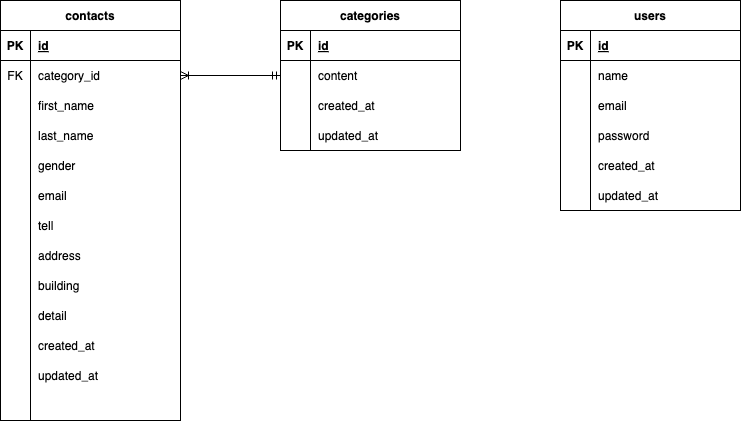

The diagram above was exported from draw.io. Its source (the exported page's mxGraphModel, read from the mxfile embedded in the PNG):
<mxGraphModel dx="664" dy="309" grid="1" gridSize="10" guides="1" tooltips="1" connect="1" arrows="1" fold="1" page="1" pageScale="1" pageWidth="827" pageHeight="1169" math="0" shadow="0">
  <root>
    <mxCell id="0" />
    <mxCell id="1" parent="0" />
    <mxCell id="2" value="contacts" style="shape=table;startSize=30;container=1;collapsible=1;childLayout=tableLayout;fixedRows=1;rowLines=0;fontStyle=1;align=center;resizeLast=1;" vertex="1" parent="1">
      <mxGeometry x="40" y="40" width="180" height="420" as="geometry" />
    </mxCell>
    <mxCell id="3" value="" style="shape=tableRow;horizontal=0;startSize=0;swimlaneHead=0;swimlaneBody=0;fillColor=none;collapsible=0;dropTarget=0;points=[[0,0.5],[1,0.5]];portConstraint=eastwest;top=0;left=0;right=0;bottom=1;" vertex="1" parent="2">
      <mxGeometry y="30" width="180" height="30" as="geometry" />
    </mxCell>
    <mxCell id="4" value="PK" style="shape=partialRectangle;connectable=0;fillColor=none;top=0;left=0;bottom=0;right=0;fontStyle=1;overflow=hidden;" vertex="1" parent="3">
      <mxGeometry width="30" height="30" as="geometry">
        <mxRectangle width="30" height="30" as="alternateBounds" />
      </mxGeometry>
    </mxCell>
    <mxCell id="5" value="id" style="shape=partialRectangle;connectable=0;fillColor=none;top=0;left=0;bottom=0;right=0;align=left;spacingLeft=6;fontStyle=5;overflow=hidden;" vertex="1" parent="3">
      <mxGeometry x="30" width="150" height="30" as="geometry">
        <mxRectangle width="150" height="30" as="alternateBounds" />
      </mxGeometry>
    </mxCell>
    <mxCell id="48" value="" style="shape=tableRow;horizontal=0;startSize=0;swimlaneHead=0;swimlaneBody=0;fillColor=none;collapsible=0;dropTarget=0;points=[[0,0.5],[1,0.5]];portConstraint=eastwest;top=0;left=0;right=0;bottom=0;" vertex="1" parent="2">
      <mxGeometry y="60" width="180" height="30" as="geometry" />
    </mxCell>
    <mxCell id="49" value="FK" style="shape=partialRectangle;connectable=0;fillColor=none;top=0;left=0;bottom=0;right=0;fontStyle=0;overflow=hidden;" vertex="1" parent="48">
      <mxGeometry width="30" height="30" as="geometry">
        <mxRectangle width="30" height="30" as="alternateBounds" />
      </mxGeometry>
    </mxCell>
    <mxCell id="50" value="category_id" style="shape=partialRectangle;connectable=0;fillColor=none;top=0;left=0;bottom=0;right=0;align=left;spacingLeft=6;fontStyle=0;overflow=hidden;" vertex="1" parent="48">
      <mxGeometry x="30" width="150" height="30" as="geometry">
        <mxRectangle width="150" height="30" as="alternateBounds" />
      </mxGeometry>
    </mxCell>
    <mxCell id="6" value="" style="shape=tableRow;horizontal=0;startSize=0;swimlaneHead=0;swimlaneBody=0;fillColor=none;collapsible=0;dropTarget=0;points=[[0,0.5],[1,0.5]];portConstraint=eastwest;top=0;left=0;right=0;bottom=0;" vertex="1" parent="2">
      <mxGeometry y="90" width="180" height="30" as="geometry" />
    </mxCell>
    <mxCell id="7" value="" style="shape=partialRectangle;connectable=0;fillColor=none;top=0;left=0;bottom=0;right=0;editable=1;overflow=hidden;" vertex="1" parent="6">
      <mxGeometry width="30" height="30" as="geometry">
        <mxRectangle width="30" height="30" as="alternateBounds" />
      </mxGeometry>
    </mxCell>
    <mxCell id="8" value="first_name" style="shape=partialRectangle;connectable=0;fillColor=none;top=0;left=0;bottom=0;right=0;align=left;spacingLeft=6;overflow=hidden;" vertex="1" parent="6">
      <mxGeometry x="30" width="150" height="30" as="geometry">
        <mxRectangle width="150" height="30" as="alternateBounds" />
      </mxGeometry>
    </mxCell>
    <mxCell id="9" value="" style="shape=tableRow;horizontal=0;startSize=0;swimlaneHead=0;swimlaneBody=0;fillColor=none;collapsible=0;dropTarget=0;points=[[0,0.5],[1,0.5]];portConstraint=eastwest;top=0;left=0;right=0;bottom=0;" vertex="1" parent="2">
      <mxGeometry y="120" width="180" height="30" as="geometry" />
    </mxCell>
    <mxCell id="10" value="" style="shape=partialRectangle;connectable=0;fillColor=none;top=0;left=0;bottom=0;right=0;editable=1;overflow=hidden;" vertex="1" parent="9">
      <mxGeometry width="30" height="30" as="geometry">
        <mxRectangle width="30" height="30" as="alternateBounds" />
      </mxGeometry>
    </mxCell>
    <mxCell id="11" value="last_name" style="shape=partialRectangle;connectable=0;fillColor=none;top=0;left=0;bottom=0;right=0;align=left;spacingLeft=6;overflow=hidden;" vertex="1" parent="9">
      <mxGeometry x="30" width="150" height="30" as="geometry">
        <mxRectangle width="150" height="30" as="alternateBounds" />
      </mxGeometry>
    </mxCell>
    <mxCell id="20" value="" style="shape=tableRow;horizontal=0;startSize=0;swimlaneHead=0;swimlaneBody=0;fillColor=none;collapsible=0;dropTarget=0;points=[[0,0.5],[1,0.5]];portConstraint=eastwest;top=0;left=0;right=0;bottom=0;" vertex="1" parent="2">
      <mxGeometry y="150" width="180" height="30" as="geometry" />
    </mxCell>
    <mxCell id="21" value="" style="shape=partialRectangle;connectable=0;fillColor=none;top=0;left=0;bottom=0;right=0;editable=1;overflow=hidden;" vertex="1" parent="20">
      <mxGeometry width="30" height="30" as="geometry">
        <mxRectangle width="30" height="30" as="alternateBounds" />
      </mxGeometry>
    </mxCell>
    <mxCell id="22" value="gender" style="shape=partialRectangle;connectable=0;fillColor=none;top=0;left=0;bottom=0;right=0;align=left;spacingLeft=6;overflow=hidden;" vertex="1" parent="20">
      <mxGeometry x="30" width="150" height="30" as="geometry">
        <mxRectangle width="150" height="30" as="alternateBounds" />
      </mxGeometry>
    </mxCell>
    <mxCell id="24" value="" style="shape=tableRow;horizontal=0;startSize=0;swimlaneHead=0;swimlaneBody=0;fillColor=none;collapsible=0;dropTarget=0;points=[[0,0.5],[1,0.5]];portConstraint=eastwest;top=0;left=0;right=0;bottom=0;" vertex="1" parent="2">
      <mxGeometry y="180" width="180" height="30" as="geometry" />
    </mxCell>
    <mxCell id="25" value="" style="shape=partialRectangle;connectable=0;fillColor=none;top=0;left=0;bottom=0;right=0;editable=1;overflow=hidden;" vertex="1" parent="24">
      <mxGeometry width="30" height="30" as="geometry">
        <mxRectangle width="30" height="30" as="alternateBounds" />
      </mxGeometry>
    </mxCell>
    <mxCell id="26" value="email" style="shape=partialRectangle;connectable=0;fillColor=none;top=0;left=0;bottom=0;right=0;align=left;spacingLeft=6;overflow=hidden;" vertex="1" parent="24">
      <mxGeometry x="30" width="150" height="30" as="geometry">
        <mxRectangle width="150" height="30" as="alternateBounds" />
      </mxGeometry>
    </mxCell>
    <mxCell id="12" value="" style="shape=tableRow;horizontal=0;startSize=0;swimlaneHead=0;swimlaneBody=0;fillColor=none;collapsible=0;dropTarget=0;points=[[0,0.5],[1,0.5]];portConstraint=eastwest;top=0;left=0;right=0;bottom=0;" vertex="1" parent="2">
      <mxGeometry y="210" width="180" height="30" as="geometry" />
    </mxCell>
    <mxCell id="13" value="" style="shape=partialRectangle;connectable=0;fillColor=none;top=0;left=0;bottom=0;right=0;editable=1;overflow=hidden;" vertex="1" parent="12">
      <mxGeometry width="30" height="30" as="geometry">
        <mxRectangle width="30" height="30" as="alternateBounds" />
      </mxGeometry>
    </mxCell>
    <mxCell id="14" value="tell" style="shape=partialRectangle;connectable=0;fillColor=none;top=0;left=0;bottom=0;right=0;align=left;spacingLeft=6;overflow=hidden;" vertex="1" parent="12">
      <mxGeometry x="30" width="150" height="30" as="geometry">
        <mxRectangle width="150" height="30" as="alternateBounds" />
      </mxGeometry>
    </mxCell>
    <mxCell id="36" value="" style="shape=tableRow;horizontal=0;startSize=0;swimlaneHead=0;swimlaneBody=0;fillColor=none;collapsible=0;dropTarget=0;points=[[0,0.5],[1,0.5]];portConstraint=eastwest;top=0;left=0;right=0;bottom=0;" vertex="1" parent="2">
      <mxGeometry y="240" width="180" height="30" as="geometry" />
    </mxCell>
    <mxCell id="37" value="" style="shape=partialRectangle;connectable=0;fillColor=none;top=0;left=0;bottom=0;right=0;editable=1;overflow=hidden;" vertex="1" parent="36">
      <mxGeometry width="30" height="30" as="geometry">
        <mxRectangle width="30" height="30" as="alternateBounds" />
      </mxGeometry>
    </mxCell>
    <mxCell id="38" value="address" style="shape=partialRectangle;connectable=0;fillColor=none;top=0;left=0;bottom=0;right=0;align=left;spacingLeft=6;overflow=hidden;" vertex="1" parent="36">
      <mxGeometry x="30" width="150" height="30" as="geometry">
        <mxRectangle width="150" height="30" as="alternateBounds" />
      </mxGeometry>
    </mxCell>
    <mxCell id="32" value="" style="shape=tableRow;horizontal=0;startSize=0;swimlaneHead=0;swimlaneBody=0;fillColor=none;collapsible=0;dropTarget=0;points=[[0,0.5],[1,0.5]];portConstraint=eastwest;top=0;left=0;right=0;bottom=0;" vertex="1" parent="2">
      <mxGeometry y="270" width="180" height="30" as="geometry" />
    </mxCell>
    <mxCell id="33" value="" style="shape=partialRectangle;connectable=0;fillColor=none;top=0;left=0;bottom=0;right=0;editable=1;overflow=hidden;" vertex="1" parent="32">
      <mxGeometry width="30" height="30" as="geometry">
        <mxRectangle width="30" height="30" as="alternateBounds" />
      </mxGeometry>
    </mxCell>
    <mxCell id="34" value="building" style="shape=partialRectangle;connectable=0;fillColor=none;top=0;left=0;bottom=0;right=0;align=left;spacingLeft=6;overflow=hidden;" vertex="1" parent="32">
      <mxGeometry x="30" width="150" height="30" as="geometry">
        <mxRectangle width="150" height="30" as="alternateBounds" />
      </mxGeometry>
    </mxCell>
    <mxCell id="44" value="" style="shape=tableRow;horizontal=0;startSize=0;swimlaneHead=0;swimlaneBody=0;fillColor=none;collapsible=0;dropTarget=0;points=[[0,0.5],[1,0.5]];portConstraint=eastwest;top=0;left=0;right=0;bottom=0;" vertex="1" parent="2">
      <mxGeometry y="300" width="180" height="30" as="geometry" />
    </mxCell>
    <mxCell id="45" value="" style="shape=partialRectangle;connectable=0;fillColor=none;top=0;left=0;bottom=0;right=0;editable=1;overflow=hidden;" vertex="1" parent="44">
      <mxGeometry width="30" height="30" as="geometry">
        <mxRectangle width="30" height="30" as="alternateBounds" />
      </mxGeometry>
    </mxCell>
    <mxCell id="46" value="detail" style="shape=partialRectangle;connectable=0;fillColor=none;top=0;left=0;bottom=0;right=0;align=left;spacingLeft=6;overflow=hidden;" vertex="1" parent="44">
      <mxGeometry x="30" width="150" height="30" as="geometry">
        <mxRectangle width="150" height="30" as="alternateBounds" />
      </mxGeometry>
    </mxCell>
    <mxCell id="40" value="" style="shape=tableRow;horizontal=0;startSize=0;swimlaneHead=0;swimlaneBody=0;fillColor=none;collapsible=0;dropTarget=0;points=[[0,0.5],[1,0.5]];portConstraint=eastwest;top=0;left=0;right=0;bottom=0;" vertex="1" parent="2">
      <mxGeometry y="330" width="180" height="30" as="geometry" />
    </mxCell>
    <mxCell id="41" value="" style="shape=partialRectangle;connectable=0;fillColor=none;top=0;left=0;bottom=0;right=0;editable=1;overflow=hidden;" vertex="1" parent="40">
      <mxGeometry width="30" height="30" as="geometry">
        <mxRectangle width="30" height="30" as="alternateBounds" />
      </mxGeometry>
    </mxCell>
    <mxCell id="42" value="created_at" style="shape=partialRectangle;connectable=0;fillColor=none;top=0;left=0;bottom=0;right=0;align=left;spacingLeft=6;overflow=hidden;" vertex="1" parent="40">
      <mxGeometry x="30" width="150" height="30" as="geometry">
        <mxRectangle width="150" height="30" as="alternateBounds" />
      </mxGeometry>
    </mxCell>
    <mxCell id="28" value="" style="shape=tableRow;horizontal=0;startSize=0;swimlaneHead=0;swimlaneBody=0;fillColor=none;collapsible=0;dropTarget=0;points=[[0,0.5],[1,0.5]];portConstraint=eastwest;top=0;left=0;right=0;bottom=0;" vertex="1" parent="2">
      <mxGeometry y="360" width="180" height="30" as="geometry" />
    </mxCell>
    <mxCell id="29" value="" style="shape=partialRectangle;connectable=0;fillColor=none;top=0;left=0;bottom=0;right=0;editable=1;overflow=hidden;" vertex="1" parent="28">
      <mxGeometry width="30" height="30" as="geometry">
        <mxRectangle width="30" height="30" as="alternateBounds" />
      </mxGeometry>
    </mxCell>
    <mxCell id="30" value="updated_at" style="shape=partialRectangle;connectable=0;fillColor=none;top=0;left=0;bottom=0;right=0;align=left;spacingLeft=6;overflow=hidden;" vertex="1" parent="28">
      <mxGeometry x="30" width="150" height="30" as="geometry">
        <mxRectangle width="150" height="30" as="alternateBounds" />
      </mxGeometry>
    </mxCell>
    <mxCell id="16" value="" style="shape=tableRow;horizontal=0;startSize=0;swimlaneHead=0;swimlaneBody=0;fillColor=none;collapsible=0;dropTarget=0;points=[[0,0.5],[1,0.5]];portConstraint=eastwest;top=0;left=0;right=0;bottom=0;" vertex="1" parent="2">
      <mxGeometry y="390" width="180" height="30" as="geometry" />
    </mxCell>
    <mxCell id="17" value="" style="shape=partialRectangle;connectable=0;fillColor=none;top=0;left=0;bottom=0;right=0;editable=1;overflow=hidden;" vertex="1" parent="16">
      <mxGeometry width="30" height="30" as="geometry">
        <mxRectangle width="30" height="30" as="alternateBounds" />
      </mxGeometry>
    </mxCell>
    <mxCell id="18" value="" style="shape=partialRectangle;connectable=0;fillColor=none;top=0;left=0;bottom=0;right=0;align=left;spacingLeft=6;overflow=hidden;" vertex="1" parent="16">
      <mxGeometry x="30" width="150" height="30" as="geometry">
        <mxRectangle width="150" height="30" as="alternateBounds" />
      </mxGeometry>
    </mxCell>
    <mxCell id="51" value="categories" style="shape=table;startSize=30;container=1;collapsible=1;childLayout=tableLayout;fixedRows=1;rowLines=0;fontStyle=1;align=center;resizeLast=1;" vertex="1" parent="1">
      <mxGeometry x="320" y="40" width="180" height="150" as="geometry" />
    </mxCell>
    <mxCell id="52" value="" style="shape=tableRow;horizontal=0;startSize=0;swimlaneHead=0;swimlaneBody=0;fillColor=none;collapsible=0;dropTarget=0;points=[[0,0.5],[1,0.5]];portConstraint=eastwest;top=0;left=0;right=0;bottom=1;" vertex="1" parent="51">
      <mxGeometry y="30" width="180" height="30" as="geometry" />
    </mxCell>
    <mxCell id="53" value="PK" style="shape=partialRectangle;connectable=0;fillColor=none;top=0;left=0;bottom=0;right=0;fontStyle=1;overflow=hidden;" vertex="1" parent="52">
      <mxGeometry width="30" height="30" as="geometry">
        <mxRectangle width="30" height="30" as="alternateBounds" />
      </mxGeometry>
    </mxCell>
    <mxCell id="54" value="id" style="shape=partialRectangle;connectable=0;fillColor=none;top=0;left=0;bottom=0;right=0;align=left;spacingLeft=6;fontStyle=5;overflow=hidden;" vertex="1" parent="52">
      <mxGeometry x="30" width="150" height="30" as="geometry">
        <mxRectangle width="150" height="30" as="alternateBounds" />
      </mxGeometry>
    </mxCell>
    <mxCell id="55" value="" style="shape=tableRow;horizontal=0;startSize=0;swimlaneHead=0;swimlaneBody=0;fillColor=none;collapsible=0;dropTarget=0;points=[[0,0.5],[1,0.5]];portConstraint=eastwest;top=0;left=0;right=0;bottom=0;" vertex="1" parent="51">
      <mxGeometry y="60" width="180" height="30" as="geometry" />
    </mxCell>
    <mxCell id="56" value="" style="shape=partialRectangle;connectable=0;fillColor=none;top=0;left=0;bottom=0;right=0;editable=1;overflow=hidden;" vertex="1" parent="55">
      <mxGeometry width="30" height="30" as="geometry">
        <mxRectangle width="30" height="30" as="alternateBounds" />
      </mxGeometry>
    </mxCell>
    <mxCell id="57" value="content" style="shape=partialRectangle;connectable=0;fillColor=none;top=0;left=0;bottom=0;right=0;align=left;spacingLeft=6;overflow=hidden;" vertex="1" parent="55">
      <mxGeometry x="30" width="150" height="30" as="geometry">
        <mxRectangle width="150" height="30" as="alternateBounds" />
      </mxGeometry>
    </mxCell>
    <mxCell id="58" value="" style="shape=tableRow;horizontal=0;startSize=0;swimlaneHead=0;swimlaneBody=0;fillColor=none;collapsible=0;dropTarget=0;points=[[0,0.5],[1,0.5]];portConstraint=eastwest;top=0;left=0;right=0;bottom=0;" vertex="1" parent="51">
      <mxGeometry y="90" width="180" height="30" as="geometry" />
    </mxCell>
    <mxCell id="59" value="" style="shape=partialRectangle;connectable=0;fillColor=none;top=0;left=0;bottom=0;right=0;editable=1;overflow=hidden;" vertex="1" parent="58">
      <mxGeometry width="30" height="30" as="geometry">
        <mxRectangle width="30" height="30" as="alternateBounds" />
      </mxGeometry>
    </mxCell>
    <mxCell id="60" value="created_at" style="shape=partialRectangle;connectable=0;fillColor=none;top=0;left=0;bottom=0;right=0;align=left;spacingLeft=6;overflow=hidden;" vertex="1" parent="58">
      <mxGeometry x="30" width="150" height="30" as="geometry">
        <mxRectangle width="150" height="30" as="alternateBounds" />
      </mxGeometry>
    </mxCell>
    <mxCell id="61" value="" style="shape=tableRow;horizontal=0;startSize=0;swimlaneHead=0;swimlaneBody=0;fillColor=none;collapsible=0;dropTarget=0;points=[[0,0.5],[1,0.5]];portConstraint=eastwest;top=0;left=0;right=0;bottom=0;" vertex="1" parent="51">
      <mxGeometry y="120" width="180" height="30" as="geometry" />
    </mxCell>
    <mxCell id="62" value="" style="shape=partialRectangle;connectable=0;fillColor=none;top=0;left=0;bottom=0;right=0;editable=1;overflow=hidden;" vertex="1" parent="61">
      <mxGeometry width="30" height="30" as="geometry">
        <mxRectangle width="30" height="30" as="alternateBounds" />
      </mxGeometry>
    </mxCell>
    <mxCell id="63" value="updated_at" style="shape=partialRectangle;connectable=0;fillColor=none;top=0;left=0;bottom=0;right=0;align=left;spacingLeft=6;overflow=hidden;" vertex="1" parent="61">
      <mxGeometry x="30" width="150" height="30" as="geometry">
        <mxRectangle width="150" height="30" as="alternateBounds" />
      </mxGeometry>
    </mxCell>
    <mxCell id="77" value="users" style="shape=table;startSize=30;container=1;collapsible=1;childLayout=tableLayout;fixedRows=1;rowLines=0;fontStyle=1;align=center;resizeLast=1;" vertex="1" parent="1">
      <mxGeometry x="600" y="40" width="180" height="210" as="geometry" />
    </mxCell>
    <mxCell id="78" value="" style="shape=tableRow;horizontal=0;startSize=0;swimlaneHead=0;swimlaneBody=0;fillColor=none;collapsible=0;dropTarget=0;points=[[0,0.5],[1,0.5]];portConstraint=eastwest;top=0;left=0;right=0;bottom=1;" vertex="1" parent="77">
      <mxGeometry y="30" width="180" height="30" as="geometry" />
    </mxCell>
    <mxCell id="79" value="PK" style="shape=partialRectangle;connectable=0;fillColor=none;top=0;left=0;bottom=0;right=0;fontStyle=1;overflow=hidden;" vertex="1" parent="78">
      <mxGeometry width="30" height="30" as="geometry">
        <mxRectangle width="30" height="30" as="alternateBounds" />
      </mxGeometry>
    </mxCell>
    <mxCell id="80" value="id" style="shape=partialRectangle;connectable=0;fillColor=none;top=0;left=0;bottom=0;right=0;align=left;spacingLeft=6;fontStyle=5;overflow=hidden;" vertex="1" parent="78">
      <mxGeometry x="30" width="150" height="30" as="geometry">
        <mxRectangle width="150" height="30" as="alternateBounds" />
      </mxGeometry>
    </mxCell>
    <mxCell id="81" value="" style="shape=tableRow;horizontal=0;startSize=0;swimlaneHead=0;swimlaneBody=0;fillColor=none;collapsible=0;dropTarget=0;points=[[0,0.5],[1,0.5]];portConstraint=eastwest;top=0;left=0;right=0;bottom=0;" vertex="1" parent="77">
      <mxGeometry y="60" width="180" height="30" as="geometry" />
    </mxCell>
    <mxCell id="82" value="" style="shape=partialRectangle;connectable=0;fillColor=none;top=0;left=0;bottom=0;right=0;editable=1;overflow=hidden;" vertex="1" parent="81">
      <mxGeometry width="30" height="30" as="geometry">
        <mxRectangle width="30" height="30" as="alternateBounds" />
      </mxGeometry>
    </mxCell>
    <mxCell id="83" value="name" style="shape=partialRectangle;connectable=0;fillColor=none;top=0;left=0;bottom=0;right=0;align=left;spacingLeft=6;overflow=hidden;" vertex="1" parent="81">
      <mxGeometry x="30" width="150" height="30" as="geometry">
        <mxRectangle width="150" height="30" as="alternateBounds" />
      </mxGeometry>
    </mxCell>
    <mxCell id="84" value="" style="shape=tableRow;horizontal=0;startSize=0;swimlaneHead=0;swimlaneBody=0;fillColor=none;collapsible=0;dropTarget=0;points=[[0,0.5],[1,0.5]];portConstraint=eastwest;top=0;left=0;right=0;bottom=0;" vertex="1" parent="77">
      <mxGeometry y="90" width="180" height="30" as="geometry" />
    </mxCell>
    <mxCell id="85" value="" style="shape=partialRectangle;connectable=0;fillColor=none;top=0;left=0;bottom=0;right=0;editable=1;overflow=hidden;" vertex="1" parent="84">
      <mxGeometry width="30" height="30" as="geometry">
        <mxRectangle width="30" height="30" as="alternateBounds" />
      </mxGeometry>
    </mxCell>
    <mxCell id="86" value="email" style="shape=partialRectangle;connectable=0;fillColor=none;top=0;left=0;bottom=0;right=0;align=left;spacingLeft=6;overflow=hidden;" vertex="1" parent="84">
      <mxGeometry x="30" width="150" height="30" as="geometry">
        <mxRectangle width="150" height="30" as="alternateBounds" />
      </mxGeometry>
    </mxCell>
    <mxCell id="91" value="" style="shape=tableRow;horizontal=0;startSize=0;swimlaneHead=0;swimlaneBody=0;fillColor=none;collapsible=0;dropTarget=0;points=[[0,0.5],[1,0.5]];portConstraint=eastwest;top=0;left=0;right=0;bottom=0;" vertex="1" parent="77">
      <mxGeometry y="120" width="180" height="30" as="geometry" />
    </mxCell>
    <mxCell id="92" value="" style="shape=partialRectangle;connectable=0;fillColor=none;top=0;left=0;bottom=0;right=0;editable=1;overflow=hidden;" vertex="1" parent="91">
      <mxGeometry width="30" height="30" as="geometry">
        <mxRectangle width="30" height="30" as="alternateBounds" />
      </mxGeometry>
    </mxCell>
    <mxCell id="93" value="password" style="shape=partialRectangle;connectable=0;fillColor=none;top=0;left=0;bottom=0;right=0;align=left;spacingLeft=6;overflow=hidden;" vertex="1" parent="91">
      <mxGeometry x="30" width="150" height="30" as="geometry">
        <mxRectangle width="150" height="30" as="alternateBounds" />
      </mxGeometry>
    </mxCell>
    <mxCell id="95" value="" style="shape=tableRow;horizontal=0;startSize=0;swimlaneHead=0;swimlaneBody=0;fillColor=none;collapsible=0;dropTarget=0;points=[[0,0.5],[1,0.5]];portConstraint=eastwest;top=0;left=0;right=0;bottom=0;" vertex="1" parent="77">
      <mxGeometry y="150" width="180" height="30" as="geometry" />
    </mxCell>
    <mxCell id="96" value="" style="shape=partialRectangle;connectable=0;fillColor=none;top=0;left=0;bottom=0;right=0;editable=1;overflow=hidden;" vertex="1" parent="95">
      <mxGeometry width="30" height="30" as="geometry">
        <mxRectangle width="30" height="30" as="alternateBounds" />
      </mxGeometry>
    </mxCell>
    <mxCell id="97" value="created_at" style="shape=partialRectangle;connectable=0;fillColor=none;top=0;left=0;bottom=0;right=0;align=left;spacingLeft=6;overflow=hidden;" vertex="1" parent="95">
      <mxGeometry x="30" width="150" height="30" as="geometry">
        <mxRectangle width="150" height="30" as="alternateBounds" />
      </mxGeometry>
    </mxCell>
    <mxCell id="87" value="" style="shape=tableRow;horizontal=0;startSize=0;swimlaneHead=0;swimlaneBody=0;fillColor=none;collapsible=0;dropTarget=0;points=[[0,0.5],[1,0.5]];portConstraint=eastwest;top=0;left=0;right=0;bottom=0;" vertex="1" parent="77">
      <mxGeometry y="180" width="180" height="30" as="geometry" />
    </mxCell>
    <mxCell id="88" value="" style="shape=partialRectangle;connectable=0;fillColor=none;top=0;left=0;bottom=0;right=0;editable=1;overflow=hidden;" vertex="1" parent="87">
      <mxGeometry width="30" height="30" as="geometry">
        <mxRectangle width="30" height="30" as="alternateBounds" />
      </mxGeometry>
    </mxCell>
    <mxCell id="89" value="updated_at" style="shape=partialRectangle;connectable=0;fillColor=none;top=0;left=0;bottom=0;right=0;align=left;spacingLeft=6;overflow=hidden;" vertex="1" parent="87">
      <mxGeometry x="30" width="150" height="30" as="geometry">
        <mxRectangle width="150" height="30" as="alternateBounds" />
      </mxGeometry>
    </mxCell>
    <mxCell id="98" value="" style="edgeStyle=entityRelationEdgeStyle;fontSize=12;html=1;endArrow=ERoneToMany;startArrow=ERmandOne;entryX=1;entryY=0.5;entryDx=0;entryDy=0;exitX=0;exitY=0.5;exitDx=0;exitDy=0;" edge="1" parent="1" source="55" target="48">
      <mxGeometry width="100" height="100" relative="1" as="geometry">
        <mxPoint x="290" y="200" as="sourcePoint" />
        <mxPoint x="290" y="260" as="targetPoint" />
      </mxGeometry>
    </mxCell>
  </root>
</mxGraphModel>